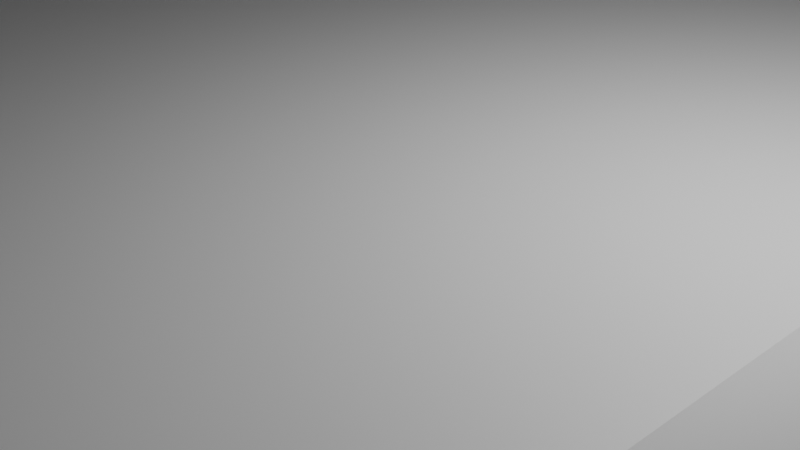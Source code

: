 # Source: placeholder_arena.blend  (saved by Blender 5.2.45; exported with 4.5.12 LTS)
import bpy
from mathutils import Matrix  # noqa: F401  (used for matrix-valued properties, if any)

bpy.ops.wm.read_factory_settings(use_empty=True)
scene = bpy.context.scene
scene.name = 'Scene'

# ---- collections
col_collection = bpy.data.collections.new('Collection'); scene.collection.children.link(col_collection)

# ---- materials (node trees are filled in below, after node groups)
mat_material = bpy.data.materials.new('Material')
mat_material.alpha_threshold = 0.0
mat_material.use_backface_culling_lightprobe_volume = False
mat_material.roughness = 0.5
mat_material.line_color = (0.0, 0.0, 0.0, 1.0)

# ---- material node trees
mat_material.use_nodes = True; mat_material.node_tree.nodes.clear()
_N = mat_material.node_tree.nodes; _L = mat_material.node_tree.links
n0 = _N.new('ShaderNodeOutputMaterial'); n0.name = 'Material Output'; n0.location = (200, 100)
n1 = _N.new('ShaderNodeBsdfPrincipled'); n1.name = 'Principled BSDF'; n1.location = (-200, 100)
n1.inputs[10].default_value = 0.005
_L.new(n1.outputs[0], n0.inputs[0])
n0.is_active_output = True

# ---- world
world_world = bpy.data.worlds.new('World'); scene.world = world_world
world_world.use_nodes = True; world_world.node_tree.nodes.clear()
_N = world_world.node_tree.nodes; _L = world_world.node_tree.links
n0 = _N.new('ShaderNodeOutputWorld'); n0.name = 'World Output'; n0.location = (200, 100)
n1 = _N.new('ShaderNodeBackground'); n1.name = 'Background'; n1.location = (-200, 100)
n1.inputs[0].default_value = (0.05088, 0.05088, 0.05088, 1.0)
_L.new(n1.outputs[0], n0.inputs[0])
n0.is_active_output = True
world_world.color = (0.05088, 0.05088, 0.05088)
world_world.sun_shadow_jitter_overblur = 0.0

# ---- cameras
cam_camera = bpy.data.cameras.new('Camera')
cam_camera.clip_end = 100.0
cam_camera.ortho_scale = 7.314

# ---- lights
light_light = bpy.data.lights.new('Light', 'POINT')
light_light.energy = 1000.0
light_light.shadow_soft_size = 0.1

# ---- meshes
me_cube = bpy.data.meshes.new('Cube')
me_cube.from_pydata([(1.0, 1.0, 8.747), (1.0, 1.0, -1.0), (1.0, -1.0, 8.747), (1.0, -1.0, -1.0), (-1.0, 1.0, 1.0), (-1.0, 1.0, -1.0), (-1.0, -1.0, 1.0), (-1.0, -1.0, -1.0), (0.8182, -1.0, 8.747), (0.6364, -1.0, 8.747), (0.4545, -1.0, 8.747), (0.2727, -1.0, 8.747), (0.09091, -1.0, 1.0), (-0.09091, -1.0, 1.0), (-0.2727, -1.0, 1.0), (-0.4545, -1.0, 1.0), (-0.6364, -1.0, 1.0), (-0.8182, -1.0, 1.0), (1.0, 0.8182, 8.747), (1.0, 0.6364, 8.747), (1.0, 0.4545, 8.747), (1.0, 0.2727, 8.747), (1.0, 0.09091, 8.747), (1.0, -0.09091, 8.747), (1.0, -0.2727, 8.747), (1.0, -0.4545, 8.747), (1.0, -0.6364, 8.747), (1.0, -0.8182, 8.747), (-1.0, -0.8182, 1.0), (-1.0, -0.6364, 1.0), (-1.0, -0.4545, 1.0), (-1.0, -0.2727, 1.0), (-1.0, -0.09091, 1.0), (-1.0, 0.09091, 1.0), (-1.0, 0.2727, 1.0), (-1.0, 0.4545, 1.0), (-1.0, 0.6364, 1.0), (-1.0, 0.8182, 1.0), (-0.8182, 1.0, 1.0), (-0.6364, 1.0, 1.0), (-0.4545, 1.0, 1.0), (-0.2727, 1.0, 1.0), (-0.09091, 1.0, 1.0), (0.09091, 1.0, 1.0), (0.2727, 1.0, 8.747), (0.4545, 1.0, 8.747), (0.6364, 1.0, 8.747), (0.8182, 1.0, 8.747), (0.8182, 0.8182, 8.747), (0.8182, 0.6364, 8.747), (0.8182, 0.4545, 8.747), (0.8182, 0.2727, 8.747), (0.8182, 0.09091, 8.747), (0.8182, -0.09091, 8.747), (0.8182, -0.2727, 8.747), (0.8182, -0.4545, 8.747), (0.8182, -0.6364, 8.747), (0.8182, -0.8182, 8.747), (0.6364, 0.8182, 8.747), (0.6364, 0.6364, 8.747), (0.6364, 0.4545, 8.747), (0.6319, 0.2683, 8.747), (0.6319, 0.09537, 8.747), (0.6364, -0.09091, 8.747), (0.6364, -0.2727, 8.747), (0.6364, -0.4545, 8.747), (0.6364, -0.6364, 8.747), (0.6364, -0.8182, 8.747), (0.4545, 0.8182, 8.747), (0.4545, 0.6364, 8.747), (0.4545, 0.4545, 8.747), (0.4483, 0.2655, 5.025), (0.4483, 0.09833, 5.025), (0.4545, -0.09091, 8.747), (0.4545, -0.2727, 8.747), (0.4545, -0.4545, 8.747), (0.4545, -0.6364, 8.747), (0.4545, -0.8182, 8.747), (0.2727, 0.8182, 8.747), (0.2727, 0.6364, 8.747), (0.2727, 0.4545, 8.747), (0.2727, 0.2664, 5.027), (0.2727, 0.09091, 8.747), (0.2727, -0.09091, 8.747), (0.2727, -0.2727, 8.747), (0.2727, -0.4545, 8.747), (0.2727, -0.6364, 8.747), (0.2727, -0.8182, 8.747), (0.09091, 0.8182, 1.0), (0.09091, 0.6364, 1.0), (0.09091, 0.4545, 1.0), (0.09106, 0.2664, 1.006), (0.09106, 0.09724, 1.006), (0.09091, -0.09091, 1.0), (0.09091, -0.2727, 1.0), (0.09091, -0.4545, 1.0), (0.09091, -0.6364, 1.0), (0.09091, -0.8182, 1.0), (-0.09091, 0.8182, 1.0), (-0.09091, 0.6364, 1.0), (-0.09091, 0.4545, 1.0), (-0.09091, 0.2727, 1.0), (-0.09091, 0.09091, 1.0), (-0.09091, -0.09091, 1.0), (-0.09091, -0.2727, 1.0), (-0.09091, -0.4545, 1.0), (-0.09091, -0.6364, 1.0), (-0.09091, -0.8182, 1.0), (-0.2727, 0.8182, 1.0), (-0.2727, 0.6364, 1.0), (-0.2727, 0.4545, 1.0), (-0.2727, 0.2727, 1.0), (-0.2727, 0.09091, 1.0), (-0.2727, -0.09091, 1.0), (-0.2727, -0.2727, 1.0), (-0.2727, -0.4545, 1.0), (-0.2727, -0.6364, 1.0), (-0.2727, -0.8182, 1.0), (-0.4545, 0.8182, 1.0), (-0.4545, 0.6364, 1.0), (-0.4545, 0.4545, 1.0), (-0.4545, 0.2727, 1.0), (-0.4545, 0.09091, 1.0), (-0.4545, -0.09091, 1.0), (-0.4545, -0.2727, 1.0), (-0.4545, -0.4545, 1.0), (-0.4545, -0.6364, 1.0), (-0.4545, -0.8182, 1.0), (-0.6364, 0.8182, 1.0), (-0.6364, 0.6364, 1.0), (-0.6364, 0.4545, 1.0), (-0.6364, 0.2727, 1.0), (-0.6364, 0.09091, 1.0), (-0.6364, -0.09091, 1.0), (-0.6364, -0.2727, 1.0), (-0.6364, -0.4545, 1.0), (-0.6364, -0.6364, 1.0), (-0.6364, -0.8182, 1.0), (-0.8182, 0.8182, 1.0), (-0.8182, 0.6364, 1.0), (-0.8182, 0.4545, 1.0), (-0.8182, 0.2727, 1.0), (-0.8182, 0.09091, 1.0), (-0.8182, -0.09091, 1.0), (-0.8182, -0.2727, 1.0), (-0.8182, -0.4545, 1.0), (-0.8182, -0.6364, 1.0), (-0.8182, -0.8182, 1.0), (0.4545, 0.09091, 8.747), (0.09091, 0.2727, 1.0), (0.09091, 0.09091, 1.0), (0.2727, 0.2727, 8.747), (0.2727, 0.09724, 5.027), (0.6364, 0.2727, 8.747), (0.6364, 0.09091, 8.747), (0.4545, 0.2727, 8.747), (-0.4545, -0.2727, 10.24), (-0.4545, -0.4545, 10.24), (-0.6364, -0.2727, 10.24), (-0.6364, -0.4545, 10.24), (-0.6364, -0.09091, 8.927), (-0.6364, -0.2727, 8.927), (-0.8182, -0.09091, 8.927), (-0.8182, -0.2727, 8.927), (-0.4545, -0.09091, 7.166), (-0.4545, -0.2727, 7.166), (-0.6364, -0.09091, 7.166), (-0.6364, -0.2727, 7.166), (-0.4545, 0.09091, 6.105), (-0.4545, -0.09091, 6.105), (-0.6364, 0.09091, 6.105), (-0.6364, -0.09091, 6.105), (-0.6364, 0.09091, 4.969), (-0.6364, -0.09091, 4.969), (-0.8182, 0.09091, 4.969), (-0.8182, -0.09091, 4.969), (-0.4545, -0.6364, 11.54), (-0.4545, -0.8182, 11.54), (-0.6364, -0.6364, 11.54), (-0.6364, -0.8182, 11.54), (-0.6364, 0.2727, 3.222), (-0.6364, 0.09091, 3.222), (-0.8182, 0.2727, 3.222), (-0.8182, 0.09091, 3.222), (-0.4545, 0.2727, 2.497), (-0.4545, 0.09091, 2.497), (-0.6364, 0.2727, 2.497), (-0.6364, 0.09091, 2.497)], [], [(147, 28, 6, 17), (3, 2, 8, 9, 10, 11, 12, 13, 14, 15, 16, 17, 6, 7), (7, 6, 28, 29, 30, 31, 32, 33, 34, 35, 36, 37, 4, 5), (5, 1, 3, 7), (1, 0, 18, 19, 20, 21, 22, 23, 24, 25, 26, 27, 2, 3), (5, 4, 38, 39, 40, 41, 42, 43, 44, 45, 46, 47, 0, 1), (27, 57, 8, 2), (57, 67, 9, 8), (67, 77, 10, 9), (77, 87, 11, 10), (87, 97, 12, 11), (97, 107, 13, 12), (107, 117, 14, 13), (117, 127, 15, 14), (127, 137, 16, 15), (137, 147, 17, 16), (0, 47, 48, 18), (18, 48, 49, 19), (19, 49, 50, 20), (20, 50, 51, 21), (21, 51, 52, 22), (22, 52, 53, 23), (23, 53, 54, 24), (24, 54, 55, 25), (25, 55, 56, 26), (26, 56, 57, 27), (47, 46, 58, 48), (48, 58, 59, 49), (49, 59, 60, 50), (50, 60, 153, 51), (51, 153, 154, 52), (52, 154, 63, 53), (53, 63, 64, 54), (54, 64, 65, 55), (55, 65, 66, 56), (56, 66, 67, 57), (46, 45, 68, 58), (58, 68, 69, 59), (59, 69, 70, 60), (60, 70, 155, 153), (61, 71, 72, 62), (154, 148, 73, 63), (63, 73, 74, 64), (64, 74, 75, 65), (65, 75, 76, 66), (66, 76, 77, 67), (45, 44, 78, 68), (68, 78, 79, 69), (69, 79, 80, 70), (70, 80, 151, 155), (71, 81, 152, 72), (148, 82, 83, 73), (73, 83, 84, 74), (74, 84, 85, 75), (75, 85, 86, 76), (76, 86, 87, 77), (44, 43, 88, 78), (78, 88, 89, 79), (79, 89, 90, 80), (80, 90, 149, 151), (81, 91, 92, 152), (82, 150, 93, 83), (83, 93, 94, 84), (84, 94, 95, 85), (85, 95, 96, 86), (86, 96, 97, 87), (43, 42, 98, 88), (88, 98, 99, 89), (89, 99, 100, 90), (90, 100, 101, 149), (149, 101, 102, 150), (150, 102, 103, 93), (93, 103, 104, 94), (94, 104, 105, 95), (95, 105, 106, 96), (96, 106, 107, 97), (42, 41, 108, 98), (98, 108, 109, 99), (99, 109, 110, 100), (100, 110, 111, 101), (101, 111, 112, 102), (102, 112, 113, 103), (103, 113, 114, 104), (104, 114, 115, 105), (105, 115, 116, 106), (106, 116, 117, 107), (41, 40, 118, 108), (108, 118, 119, 109), (109, 119, 120, 110), (110, 120, 121, 111), (111, 121, 122, 112), (112, 122, 123, 113), (113, 123, 124, 114), (114, 124, 125, 115), (115, 125, 126, 116), (116, 126, 127, 117), (40, 39, 128, 118), (118, 128, 129, 119), (119, 129, 130, 120), (120, 130, 131, 121), (121, 131, 186, 184), (133, 123, 169, 171), (123, 133, 166, 164), (124, 134, 158, 156), (125, 135, 136, 126), (126, 136, 178, 176), (39, 38, 138, 128), (128, 138, 139, 129), (129, 139, 140, 130), (130, 140, 141, 131), (142, 132, 181, 183), (133, 132, 172, 173), (144, 134, 161, 163), (134, 144, 145, 135), (135, 145, 146, 136), (136, 146, 147, 137), (38, 4, 37, 138), (138, 37, 36, 139), (139, 36, 35, 140), (140, 35, 34, 141), (141, 34, 33, 142), (142, 33, 32, 143), (143, 32, 31, 144), (144, 31, 30, 145), (145, 30, 29, 146), (146, 29, 28, 147), (92, 91, 149, 150), (81, 71, 155, 151), (72, 152, 82, 148), (91, 81, 151, 149), (152, 92, 150, 82), (61, 62, 154, 153), (71, 61, 153, 155), (62, 72, 148, 154), (156, 158, 159, 157), (135, 125, 157, 159), (125, 124, 156, 157), (134, 135, 159, 158), (160, 162, 163, 161), (134, 133, 160, 161), (143, 144, 163, 162), (133, 143, 162, 160), (164, 166, 167, 165), (134, 124, 165, 167), (124, 123, 164, 165), (133, 134, 167, 166), (168, 170, 171, 169), (123, 122, 168, 169), (132, 133, 171, 170), (122, 132, 170, 168), (172, 174, 175, 173), (142, 143, 175, 174), (132, 142, 174, 172), (143, 133, 173, 175), (176, 178, 179, 177), (137, 127, 177, 179), (127, 126, 176, 177), (136, 137, 179, 178), (180, 182, 183, 181), (132, 131, 180, 181), (141, 142, 183, 182), (131, 141, 182, 180), (184, 186, 187, 185), (132, 122, 185, 187), (122, 121, 184, 185), (131, 132, 187, 186)])
_uv = me_cube.uv_layers.new(name='UVMap')
_uv.uv.foreach_set('vector', [0.8523, 0.7273, 0.875, 0.7273, 0.875, 0.75, 0.8523, 0.75, 0.375, 0.75, 0.625, 0.75, 0.625, 0.7727, 0.625, 0.7955, 0.625, 0.8182, 0.625, 0.8409, 0.625, 0.8636, 0.625, 0.8864, 0.625, 0.9091, 0.625, 0.9318, 0.625, 0.9545, 0.625, 0.9773, 0.625, 1.0, 0.375, 1.0, 0.375, 0.0, 0.625, 0.0, 0.625, 0.02273, 0.625, 0.04545, 0.625, 0.06818, 0.625, 0.09091, 0.625, 0.1136, 0.625, 0.1364, 0.625, 0.1591, 0.625, 0.1818, 0.625, 0.2045, 0.625, 0.2273, 0.625, 0.25, 0.375, 0.25, 0.125, 0.5, 0.375, 0.5, 0.375, 0.75, 0.125, 0.75, 0.375, 0.5, 0.625, 0.5, 0.625, 0.5227, 0.625, 0.5455, 0.625, 0.5682, 0.625, 0.5909, 0.625, 0.6136, 0.625, 0.6364, 0.625, 0.6591, 0.625, 0.6818, 0.625, 0.7045, 0.625, 0.7273, 0.625, 0.75, 0.375, 0.75, 0.375, 0.25, 0.625, 0.25, 0.625, 0.2727, 0.625, 0.2955, 0.625, 0.3182, 0.625, 0.3409, 0.625, 0.3636, 0.625, 0.3864, 0.625, 0.4091, 0.625, 0.4318, 0.625, 0.4545, 0.625, 0.4773, 0.625, 0.5, 0.375, 0.5, 0.625, 0.7273, 0.6477, 0.7273, 0.6477, 0.75, 0.625, 0.75, 0.6477, 0.7273, 0.6705, 0.7273, 0.6705, 0.75, 0.6477, 0.75, 0.6705, 0.7273, 0.6932, 0.7273, 0.6932, 0.75, 0.6705, 0.75, 0.6932, 0.7273, 0.7159, 0.7273, 0.7159, 0.75, 0.6932, 0.75, 0.7159, 0.7273, 0.7386, 0.7273, 0.7386, 0.75, 0.7159, 0.75, 0.7386, 0.7273, 0.7614, 0.7273, 0.7614, 0.75, 0.7386, 0.75, 0.7614, 0.7273, 0.7841, 0.7273, 0.7841, 0.75, 0.7614, 0.75, 0.7841, 0.7273, 0.8068, 0.7273, 0.8068, 0.75, 0.7841, 0.75, 0.8068, 0.7273, 0.8295, 0.7273, 0.8295, 0.75, 0.8068, 0.75, 0.8295, 0.7273, 0.8523, 0.7273, 0.8523, 0.75, 0.8295, 0.75, 0.625, 0.5, 0.6477, 0.5, 0.6477, 0.5227, 0.625, 0.5227, 0.625, 0.5227, 0.6477, 0.5227, 0.6477, 0.5455, 0.625, 0.5455, 0.625, 0.5455, 0.6477, 0.5455, 0.6477, 0.5682, 0.625, 0.5682, 0.625, 0.5682, 0.6477, 0.5682, 0.6477, 0.5909, 0.625, 0.5909, 0.625, 0.5909, 0.6477, 0.5909, 0.6477, 0.6136, 0.625, 0.6136, 0.625, 0.6136, 0.6477, 0.6136, 0.6477, 0.6364, 0.625, 0.6364, 0.625, 0.6364, 0.6477, 0.6364, 0.6477, 0.6591, 0.625, 0.6591, 0.625, 0.6591, 0.6477, 0.6591, 0.6477, 0.6818, 0.625, 0.6818, 0.625, 0.6818, 0.6477, 0.6818, 0.6477, 0.7045, 0.625, 0.7045, 0.625, 0.7045, 0.6477, 0.7045, 0.6477, 0.7273, 0.625, 0.7273, 0.6477, 0.5, 0.6705, 0.5, 0.6705, 0.5227, 0.6477, 0.5227, 0.6477, 0.5227, 0.6705, 0.5227, 0.6705, 0.5455, 0.6477, 0.5455, 0.6477, 0.5455, 0.6705, 0.5455, 0.6705, 0.5682, 0.6477, 0.5682, 0.6477, 0.5682, 0.6705, 0.5682, 0.6705, 0.5909, 0.6477, 0.5909, 0.6477, 0.5909, 0.6705, 0.5909, 0.6705, 0.6136, 0.6477, 0.6136, 0.6477, 0.6136, 0.6705, 0.6136, 0.6705, 0.6364, 0.6477, 0.6364, 0.6477, 0.6364, 0.6705, 0.6364, 0.6705, 0.6591, 0.6477, 0.6591, 0.6477, 0.6591, 0.6705, 0.6591, 0.6705, 0.6818, 0.6477, 0.6818, 0.6477, 0.6818, 0.6705, 0.6818, 0.6705, 0.7045, 0.6477, 0.7045, 0.6477, 0.7045, 0.6705, 0.7045, 0.6705, 0.7273, 0.6477, 0.7273, 0.6705, 0.5, 0.6932, 0.5, 0.6932, 0.5227, 0.6705, 0.5227, 0.6705, 0.5227, 0.6932, 0.5227, 0.6932, 0.5455, 0.6705, 0.5455, 0.6705, 0.5455, 0.6932, 0.5455, 0.6932, 0.5682, 0.6705, 0.5682, 0.6705, 0.5682, 0.6932, 0.5682, 0.6932, 0.5909, 0.6705, 0.5909, 0.671, 0.5915, 0.6932, 0.5915, 0.6932, 0.6131, 0.671, 0.6131, 0.6705, 0.6136, 0.6932, 0.6136, 0.6932, 0.6364, 0.6705, 0.6364, 0.6705, 0.6364, 0.6932, 0.6364, 0.6932, 0.6591, 0.6705, 0.6591, 0.6705, 0.6591, 0.6932, 0.6591, 0.6932, 0.6818, 0.6705, 0.6818, 0.6705, 0.6818, 0.6932, 0.6818, 0.6932, 0.7045, 0.6705, 0.7045, 0.6705, 0.7045, 0.6932, 0.7045, 0.6932, 0.7273, 0.6705, 0.7273, 0.6932, 0.5, 0.7159, 0.5, 0.7159, 0.5227, 0.6932, 0.5227, 0.6932, 0.5227, 0.7159, 0.5227, 0.7159, 0.5455, 0.6932, 0.5455, 0.6932, 0.5455, 0.7159, 0.5455, 0.7159, 0.5682, 0.6932, 0.5682, 0.6932, 0.5682, 0.7159, 0.5682, 0.7159, 0.5909, 0.6932, 0.5909, 0.694, 0.5917, 0.7159, 0.5917, 0.7159, 0.6128, 0.694, 0.6128, 0.6932, 0.6136, 0.7159, 0.6136, 0.7159, 0.6364, 0.6932, 0.6364, 0.6932, 0.6364, 0.7159, 0.6364, 0.7159, 0.6591, 0.6932, 0.6591, 0.6932, 0.6591, 0.7159, 0.6591, 0.7159, 0.6818, 0.6932, 0.6818, 0.6932, 0.6818, 0.7159, 0.6818, 0.7159, 0.7045, 0.6932, 0.7045, 0.6932, 0.7045, 0.7159, 0.7045, 0.7159, 0.7273, 0.6932, 0.7273, 0.7159, 0.5, 0.7386, 0.5, 0.7386, 0.5227, 0.7159, 0.5227, 0.7159, 0.5227, 0.7386, 0.5227, 0.7386, 0.5455, 0.7159, 0.5455, 0.7159, 0.5455, 0.7386, 0.5455, 0.7386, 0.5682, 0.7159, 0.5682, 0.7159, 0.5682, 0.7386, 0.5682, 0.7386, 0.5909, 0.7159, 0.5909, 0.7159, 0.5917, 0.7386, 0.5917, 0.7386, 0.6128, 0.7159, 0.6128, 0.7159, 0.6136, 0.7386, 0.6136, 0.7386, 0.6364, 0.7159, 0.6364, 0.7159, 0.6364, 0.7386, 0.6364, 0.7386, 0.6591, 0.7159, 0.6591, 0.7159, 0.6591, 0.7386, 0.6591, 0.7386, 0.6818, 0.7159, 0.6818, 0.7159, 0.6818, 0.7386, 0.6818, 0.7386, 0.7045, 0.7159, 0.7045, 0.7159, 0.7045, 0.7386, 0.7045, 0.7386, 0.7273, 0.7159, 0.7273, 0.7386, 0.5, 0.7614, 0.5, 0.7614, 0.5227, 0.7386, 0.5227, 0.7386, 0.5227, 0.7614, 0.5227, 0.7614, 0.5455, 0.7386, 0.5455, 0.7386, 0.5455, 0.7614, 0.5455, 0.7614, 0.5682, 0.7386, 0.5682, 0.7386, 0.5682, 0.7614, 0.5682, 0.7614, 0.5909, 0.7386, 0.5909, 0.7386, 0.5909, 0.7614, 0.5909, 0.7614, 0.6136, 0.7386, 0.6136, 0.7386, 0.6136, 0.7614, 0.6136, 0.7614, 0.6364, 0.7386, 0.6364, 0.7386, 0.6364, 0.7614, 0.6364, 0.7614, 0.6591, 0.7386, 0.6591, 0.7386, 0.6591, 0.7614, 0.6591, 0.7614, 0.6818, 0.7386, 0.6818, 0.7386, 0.6818, 0.7614, 0.6818, 0.7614, 0.7045, 0.7386, 0.7045, 0.7386, 0.7045, 0.7614, 0.7045, 0.7614, 0.7273, 0.7386, 0.7273, 0.7614, 0.5, 0.7841, 0.5, 0.7841, 0.5227, 0.7614, 0.5227, 0.7614, 0.5227, 0.7841, 0.5227, 0.7841, 0.5455, 0.7614, 0.5455, 0.7614, 0.5455, 0.7841, 0.5455, 0.7841, 0.5682, 0.7614, 0.5682, 0.7614, 0.5682, 0.7841, 0.5682, 0.7841, 0.5909, 0.7614, 0.5909, 0.7614, 0.5909, 0.7841, 0.5909, 0.7841, 0.6136, 0.7614, 0.6136, 0.7614, 0.6136, 0.7841, 0.6136, 0.7841, 0.6364, 0.7614, 0.6364, 0.7614, 0.6364, 0.7841, 0.6364, 0.7841, 0.6591, 0.7614, 0.6591, 0.7614, 0.6591, 0.7841, 0.6591, 0.7841, 0.6818, 0.7614, 0.6818, 0.7614, 0.6818, 0.7841, 0.6818, 0.7841, 0.7045, 0.7614, 0.7045, 0.7614, 0.7045, 0.7841, 0.7045, 0.7841, 0.7273, 0.7614, 0.7273, 0.7841, 0.5, 0.8068, 0.5, 0.8068, 0.5227, 0.7841, 0.5227, 0.7841, 0.5227, 0.8068, 0.5227, 0.8068, 0.5455, 0.7841, 0.5455, 0.7841, 0.5455, 0.8068, 0.5455, 0.8068, 0.5682, 0.7841, 0.5682, 0.7841, 0.5682, 0.8068, 0.5682, 0.8068, 0.5909, 0.7841, 0.5909, 0.7841, 0.5909, 0.8068, 0.5909, 0.8068, 0.6136, 0.7841, 0.6136, 0.7841, 0.6136, 0.8068, 0.6136, 0.8068, 0.6364, 0.7841, 0.6364, 0.7841, 0.6364, 0.8068, 0.6364, 0.8068, 0.6591, 0.7841, 0.6591, 0.7841, 0.6591, 0.8068, 0.6591, 0.8068, 0.6818, 0.7841, 0.6818, 0.7841, 0.6818, 0.8068, 0.6818, 0.8068, 0.7045, 0.7841, 0.7045, 0.7841, 0.7045, 0.8068, 0.7045, 0.8068, 0.7273, 0.7841, 0.7273, 0.8068, 0.5, 0.8295, 0.5, 0.8295, 0.5227, 0.8068, 0.5227, 0.8068, 0.5227, 0.8295, 0.5227, 0.8295, 0.5455, 0.8068, 0.5455, 0.8068, 0.5455, 0.8295, 0.5455, 0.8295, 0.5682, 0.8068, 0.5682, 0.8068, 0.5682, 0.8295, 0.5682, 0.8295, 0.5909, 0.8068, 0.5909, 0.8068, 0.5909, 0.8295, 0.5909, 0.8295, 0.5909, 0.8068, 0.5909, 0.8295, 0.6364, 0.8068, 0.6364, 0.8068, 0.6364, 0.8295, 0.6364, 0.8068, 0.6364, 0.8295, 0.6364, 0.8295, 0.6364, 0.8068, 0.6364, 0.8068, 0.6591, 0.8295, 0.6591, 0.8295, 0.6591, 0.8068, 0.6591, 0.8068, 0.6818, 0.8295, 0.6818, 0.8295, 0.7045, 0.8068, 0.7045, 0.8068, 0.7045, 0.8295, 0.7045, 0.8295, 0.7045, 0.8068, 0.7045, 0.8295, 0.5, 0.8523, 0.5, 0.8523, 0.5227, 0.8295, 0.5227, 0.8295, 0.5227, 0.8523, 0.5227, 0.8523, 0.5455, 0.8295, 0.5455, 0.8295, 0.5455, 0.8523, 0.5455, 0.8523, 0.5682, 0.8295, 0.5682, 0.8295, 0.5682, 0.8523, 0.5682, 0.8523, 0.5909, 0.8295, 0.5909, 0.8523, 0.6136, 0.8295, 0.6136, 0.8295, 0.6136, 0.8523, 0.6136, 0.8295, 0.6364, 0.8295, 0.6136, 0.8295, 0.6136, 0.8295, 0.6364, 0.8523, 0.6591, 0.8295, 0.6591, 0.8295, 0.6591, 0.8523, 0.6591, 0.8295, 0.6591, 0.8523, 0.6591, 0.8523, 0.6818, 0.8295, 0.6818, 0.8295, 0.6818, 0.8523, 0.6818, 0.8523, 0.7045, 0.8295, 0.7045, 0.8295, 0.7045, 0.8523, 0.7045, 0.8523, 0.7273, 0.8295, 0.7273, 0.8523, 0.5, 0.875, 0.5, 0.875, 0.5227, 0.8523, 0.5227, 0.8523, 0.5227, 0.875, 0.5227, 0.875, 0.5455, 0.8523, 0.5455, 0.8523, 0.5455, 0.875, 0.5455, 0.875, 0.5682, 0.8523, 0.5682, 0.8523, 0.5682, 0.875, 0.5682, 0.875, 0.5909, 0.8523, 0.5909, 0.8523, 0.5909, 0.875, 0.5909, 0.875, 0.6136, 0.8523, 0.6136, 0.8523, 0.6136, 0.875, 0.6136, 0.875, 0.6364, 0.8523, 0.6364, 0.8523, 0.6364, 0.875, 0.6364, 0.875, 0.6591, 0.8523, 0.6591, 0.8523, 0.6591, 0.875, 0.6591, 0.875, 0.6818, 0.8523, 0.6818, 0.8523, 0.6818, 0.875, 0.6818, 0.875, 0.7045, 0.8523, 0.7045, 0.8523, 0.7045, 0.875, 0.7045, 0.875, 0.7273, 0.8523, 0.7273, 0.7386, 0.6128, 0.7386, 0.5917, 0.7386, 0.5909, 0.7386, 0.6136, 0.7159, 0.5917, 0.694, 0.5917, 0.6932, 0.5909, 0.7159, 0.5909, 0.694, 0.6128, 0.7159, 0.6128, 0.7159, 0.6136, 0.6932, 0.6136, 0.7386, 0.5917, 0.7159, 0.5917, 0.7159, 0.5909, 0.7386, 0.5909, 0.7159, 0.6128, 0.7386, 0.6128, 0.7386, 0.6136, 0.7159, 0.6136, 0.671, 0.5915, 0.671, 0.6131, 0.6705, 0.6136, 0.6705, 0.5909, 0.6932, 0.5915, 0.671, 0.5915, 0.6705, 0.5909, 0.6932, 0.5909, 0.671, 0.6131, 0.6932, 0.6131, 0.6932, 0.6136, 0.6705, 0.6136, 0.8068, 0.6591, 0.8295, 0.6591, 0.8295, 0.6818, 0.8068, 0.6818, 0.8295, 0.6818, 0.8068, 0.6818, 0.8068, 0.6818, 0.8295, 0.6818, 0.8068, 0.6818, 0.8068, 0.6591, 0.8068, 0.6591, 0.8068, 0.6818, 0.8295, 0.6591, 0.8295, 0.6818, 0.8295, 0.6818, 0.8295, 0.6591, 0.8295, 0.6364, 0.8523, 0.6364, 0.8523, 0.6591, 0.8295, 0.6591, 0.8295, 0.6591, 0.8295, 0.6364, 0.8295, 0.6364, 0.8295, 0.6591, 0.8523, 0.6364, 0.8523, 0.6591, 0.8523, 0.6591, 0.8523, 0.6364, 0.8295, 0.6364, 0.8523, 0.6364, 0.8523, 0.6364, 0.8295, 0.6364, 0.8068, 0.6364, 0.8295, 0.6364, 0.8295, 0.6591, 0.8068, 0.6591, 0.8295, 0.6591, 0.8068, 0.6591, 0.8068, 0.6591, 0.8295, 0.6591, 0.8068, 0.6591, 0.8068, 0.6364, 0.8068, 0.6364, 0.8068, 0.6591, 0.8295, 0.6364, 0.8295, 0.6591, 0.8295, 0.6591, 0.8295, 0.6364, 0.8068, 0.6136, 0.8295, 0.6136, 0.8295, 0.6364, 0.8068, 0.6364, 0.8068, 0.6364, 0.8068, 0.6136, 0.8068, 0.6136, 0.8068, 0.6364, 0.8295, 0.6136, 0.8295, 0.6364, 0.8295, 0.6364, 0.8295, 0.6136, 0.8068, 0.6136, 0.8295, 0.6136, 0.8295, 0.6136, 0.8068, 0.6136, 0.8295, 0.6136, 0.8523, 0.6136, 0.8523, 0.6364, 0.8295, 0.6364, 0.8523, 0.6136, 0.8523, 0.6364, 0.8523, 0.6364, 0.8523, 0.6136, 0.8295, 0.6136, 0.8523, 0.6136, 0.8523, 0.6136, 0.8295, 0.6136, 0.8523, 0.6364, 0.8295, 0.6364, 0.8295, 0.6364, 0.8523, 0.6364, 0.8068, 0.7045, 0.8295, 0.7045, 0.8295, 0.7273, 0.8068, 0.7273, 0.8295, 0.7273, 0.8068, 0.7273, 0.8068, 0.7273, 0.8295, 0.7273, 0.8068, 0.7273, 0.8068, 0.7045, 0.8068, 0.7045, 0.8068, 0.7273, 0.8295, 0.7045, 0.8295, 0.7273, 0.8295, 0.7273, 0.8295, 0.7045, 0.8295, 0.5909, 0.8523, 0.5909, 0.8523, 0.6136, 0.8295, 0.6136, 0.8295, 0.6136, 0.8295, 0.5909, 0.8295, 0.5909, 0.8295, 0.6136, 0.8523, 0.5909, 0.8523, 0.6136, 0.8523, 0.6136, 0.8523, 0.5909, 0.8295, 0.5909, 0.8523, 0.5909, 0.8523, 0.5909, 0.8295, 0.5909, 0.8068, 0.5909, 0.8295, 0.5909, 0.8295, 0.6136, 0.8068, 0.6136, 0.8295, 0.6136, 0.8068, 0.6136, 0.8068, 0.6136, 0.8295, 0.6136, 0.8068, 0.6136, 0.8068, 0.5909, 0.8068, 0.5909, 0.8068, 0.6136, 0.8295, 0.5909, 0.8295, 0.6136, 0.8295, 0.6136, 0.8295, 0.5909])
me_cube.materials.append(mat_material)
me_cube.use_mirror_vertex_groups = False
me_cube.update()
me_cube_001 = bpy.data.meshes.new('Cube.001')
me_cube_001.from_pydata([(-17.15, -26.03, -1.0), (-17.15, -26.03, 0.4538), (-17.15, 0.7935, -1.0), (-17.15, 0.7935, 0.4538), (0.7339, -26.03, -1.0), (0.7339, -26.03, 0.4538), (0.7339, 0.7935, -1.0), (0.7339, 0.7935, 0.4538), (-8.209, 0.7935, -1.0), (-8.209, 0.7935, 0.4538), (-7.865, -26.03, -1.0), (-7.865, -26.03, 0.4538), (0.7339, -35.36, 0.4538), (0.7339, -35.36, -1.0), (-7.865, -35.36, -1.0), (-7.865, -35.36, 0.4538)], [], [(0, 1, 3, 2), (8, 9, 7, 6), (6, 7, 5, 4), (10, 11, 1, 0), (8, 6, 4, 10), (9, 3, 1, 11), (7, 9, 11, 5), (2, 8, 10, 0), (4, 5, 12, 13), (2, 3, 9, 8), (13, 12, 15, 14), (11, 10, 14, 15), (10, 4, 13, 14), (5, 11, 15, 12)])
_uv = me_cube_001.uv_layers.new(name='UVMap')
_uv.uv.foreach_set('vector', [0.375, 0.0, 0.625, 0.0, 0.625, 0.25, 0.375, 0.25, 0.375, 0.375, 0.625, 0.375, 0.625, 0.5, 0.375, 0.5, 0.375, 0.5, 0.625, 0.5, 0.625, 0.75, 0.375, 0.75, 0.375, 0.875, 0.625, 0.875, 0.625, 1.0, 0.375, 1.0, 0.25, 0.5, 0.375, 0.5, 0.375, 0.75, 0.25, 0.75, 0.75, 0.5, 0.875, 0.5, 0.875, 0.75, 0.75, 0.75, 0.625, 0.5, 0.75, 0.5, 0.75, 0.75, 0.625, 0.75, 0.125, 0.5, 0.25, 0.5, 0.25, 0.75, 0.125, 0.75, 0.375, 0.75, 0.625, 0.75, 0.625, 0.75, 0.375, 0.75, 0.375, 0.25, 0.625, 0.25, 0.625, 0.375, 0.375, 0.375, 0.375, 0.75, 0.625, 0.75, 0.625, 0.875, 0.375, 0.875, 0.625, 0.875, 0.375, 0.875, 0.375, 0.875, 0.625, 0.875, 0.25, 0.75, 0.375, 0.75, 0.375, 0.75, 0.25, 0.75, 0.625, 0.75, 0.75, 0.75, 0.75, 0.75, 0.625, 0.75])
me_cube_001.update()

# ---- objects
ob_cube = bpy.data.objects.new('Cube', me_cube)
ob_light = bpy.data.objects.new('Light', light_light)
ob_camera = bpy.data.objects.new('Camera', cam_camera)
ob_cube_001 = bpy.data.objects.new('Cube.001', me_cube_001)

# ---- transforms, parenting, visibility, modifiers, constraints
ob_cube.location = (0.0, 0.0, 0.0)
ob_cube.scale = (50.0, 50.0, 1.0)
ob_cube.lock_rotations_4d = False
ob_cube.empty_display_type = 'ARROWS'
ob_cube.lineart.crease_threshold = 0.0
ob_light.location = (4.076, 1.005, 5.904)
ob_light.rotation_euler = (0.6503, 0.05522, 1.866)
ob_light.lock_rotations_4d = False
ob_light.empty_display_type = 'ARROWS'
ob_light.color = (0.0, 0.0, 0.0, 0.0)
ob_light.lineart.crease_threshold = 0.0
ob_camera.location = (7.359, -6.926, 4.958)
ob_camera.rotation_euler = (1.109, 0.0, 0.8149)
ob_camera.lock_rotations_4d = False
ob_camera.empty_display_type = 'ARROWS'
ob_camera.color = (0.0, 0.0, 0.0, 0.0)
ob_camera.display_type = 'WIRE'
ob_camera.lineart.crease_threshold = 0.0
ob_cube_001.location = (-23.63, 12.8, 1.858)

# ---- collection membership
col_collection.objects.link(ob_cube)
col_collection.objects.link(ob_light)
col_collection.objects.link(ob_camera)
col_collection.objects.link(ob_cube_001)

# ---- scene / render settings (as saved in the file)
scene.camera = ob_camera
scene.frame_start = 1; scene.frame_end = 250; scene.frame_set(1)
scene.render.engine = 'BLENDER_EEVEE_NEXT'
scene.render.bake_bias = 0.0
scene.render.bake_samples = 0
scene.render.compositor_device = 'GPU'
scene.eevee.use_volume_custom_range = False
scene.eevee.fast_gi_thickness_near = 0.1
scene.eevee.fast_gi_thickness_far = 0.0
scene.eevee.ray_tracing_options.screen_trace_thickness = 0.1
bpy.context.view_layer.update()
